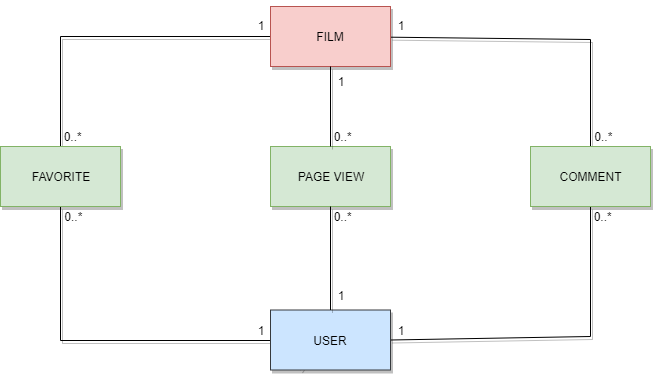

The diagram above was exported from draw.io. Its source (the exported page's mxGraphModel, read from the mxfile embedded in the PNG):
<mxGraphModel dx="854" dy="387" grid="1" gridSize="10" guides="1" tooltips="1" connect="1" arrows="1" fold="1" page="1" pageScale="1" pageWidth="827" pageHeight="1169" math="0" shadow="0">
  <root>
    <mxCell id="0" />
    <mxCell id="1" parent="0" />
    <mxCell id="2-Q4DYHKu4WOxgmvIbEC-9" value="" style="endArrow=none;html=1;entryX=0.5;entryY=1;entryDx=0;entryDy=0;exitX=0.25;exitY=1;exitDx=0;exitDy=0;shadow=1;rounded=0;jumpStyle=arc;" parent="1" source="x7nz9GGV9tn5JTqJILxh-15" target="x7nz9GGV9tn5JTqJILxh-11" edge="1">
      <mxGeometry width="50" height="50" relative="1" as="geometry">
        <mxPoint x="160" y="750" as="sourcePoint" />
        <mxPoint x="210" y="700" as="targetPoint" />
        <Array as="points">
          <mxPoint x="430" y="534" />
          <mxPoint x="170" y="534" />
        </Array>
      </mxGeometry>
    </mxCell>
    <mxCell id="2-Q4DYHKu4WOxgmvIbEC-10" value="" style="endArrow=none;html=1;entryX=1;entryY=0.5;entryDx=0;entryDy=0;exitX=0.5;exitY=1;exitDx=0;exitDy=0;shadow=1;rounded=0;" parent="1" source="x7nz9GGV9tn5JTqJILxh-10" target="x7nz9GGV9tn5JTqJILxh-15" edge="1">
      <mxGeometry width="50" height="50" relative="1" as="geometry">
        <mxPoint x="643" y="439" as="sourcePoint" />
        <mxPoint x="523" y="439" as="targetPoint" />
        <Array as="points">
          <mxPoint x="700" y="530" />
        </Array>
      </mxGeometry>
    </mxCell>
    <mxCell id="2-Q4DYHKu4WOxgmvIbEC-12" value="" style="endArrow=none;html=1;entryX=0.5;entryY=0;entryDx=0;entryDy=0;exitX=0;exitY=0.5;exitDx=0;exitDy=0;rounded=0;shadow=1;" parent="1" source="x7nz9GGV9tn5JTqJILxh-4" target="x7nz9GGV9tn5JTqJILxh-11" edge="1">
      <mxGeometry width="50" height="50" relative="1" as="geometry">
        <mxPoint x="410" y="660" as="sourcePoint" />
        <mxPoint x="230" y="480" as="targetPoint" />
        <Array as="points">
          <mxPoint x="170" y="230" />
        </Array>
      </mxGeometry>
    </mxCell>
    <mxCell id="2-Q4DYHKu4WOxgmvIbEC-14" value="" style="endArrow=none;html=1;exitX=0.5;exitY=0;exitDx=0;exitDy=0;rounded=0;shadow=1;jumpStyle=arc;" parent="1" source="x7nz9GGV9tn5JTqJILxh-10" target="x7nz9GGV9tn5JTqJILxh-4" edge="1">
      <mxGeometry width="50" height="50" relative="1" as="geometry">
        <mxPoint x="410" y="240" as="sourcePoint" />
        <mxPoint x="230" y="420" as="targetPoint" />
        <Array as="points">
          <mxPoint x="700" y="233" />
        </Array>
      </mxGeometry>
    </mxCell>
    <mxCell id="2-Q4DYHKu4WOxgmvIbEC-17" value="0..*&amp;nbsp; &amp;nbsp; &amp;nbsp;" style="text;html=1;strokeColor=none;fillColor=none;align=center;verticalAlign=middle;whiteSpace=wrap;rounded=0;shadow=1;" parent="1" vertex="1">
      <mxGeometry x="700" y="400" width="40" height="20" as="geometry" />
    </mxCell>
    <mxCell id="2-Q4DYHKu4WOxgmvIbEC-18" value="1" style="text;html=1;strokeColor=none;fillColor=none;align=center;verticalAlign=middle;whiteSpace=wrap;rounded=0;shadow=1;" parent="1" vertex="1">
      <mxGeometry x="490" y="513.5" width="40" height="20" as="geometry" />
    </mxCell>
    <mxCell id="2-Q4DYHKu4WOxgmvIbEC-21" value="1" style="text;html=1;strokeColor=none;fillColor=none;align=center;verticalAlign=middle;whiteSpace=wrap;rounded=0;shadow=1;" parent="1" vertex="1">
      <mxGeometry x="350" y="513.5" width="40" height="20" as="geometry" />
    </mxCell>
    <mxCell id="2-Q4DYHKu4WOxgmvIbEC-22" value="0..*&amp;nbsp;" style="text;html=1;strokeColor=none;fillColor=none;align=center;verticalAlign=middle;whiteSpace=wrap;rounded=0;shadow=1;" parent="1" vertex="1">
      <mxGeometry x="700" y="320" width="30" height="20" as="geometry" />
    </mxCell>
    <mxCell id="2-Q4DYHKu4WOxgmvIbEC-24" value="0..*&amp;nbsp;" style="text;html=1;strokeColor=none;fillColor=none;align=center;verticalAlign=middle;whiteSpace=wrap;rounded=0;shadow=1;" parent="1" vertex="1">
      <mxGeometry x="170" y="400" width="30" height="20" as="geometry" />
    </mxCell>
    <mxCell id="2-Q4DYHKu4WOxgmvIbEC-27" value="0..*&amp;nbsp; &amp;nbsp; &amp;nbsp;" style="text;html=1;strokeColor=none;fillColor=none;align=center;verticalAlign=middle;whiteSpace=wrap;rounded=0;shadow=1;" parent="1" vertex="1">
      <mxGeometry x="170" y="320" width="40" height="20" as="geometry" />
    </mxCell>
    <mxCell id="2-Q4DYHKu4WOxgmvIbEC-35" value="1" style="text;html=1;strokeColor=none;fillColor=none;align=center;verticalAlign=middle;whiteSpace=wrap;rounded=0;shadow=1;" parent="1" vertex="1">
      <mxGeometry x="370" y="194" width="40" height="20" as="geometry" />
    </mxCell>
    <mxCell id="2-Q4DYHKu4WOxgmvIbEC-36" value="1" style="text;html=1;strokeColor=none;fillColor=none;align=center;verticalAlign=middle;whiteSpace=wrap;rounded=0;spacingTop=-10;shadow=1;" parent="1" vertex="1">
      <mxGeometry x="490.00000000000006" y="214" width="40" height="20" as="geometry" />
    </mxCell>
    <mxCell id="x7nz9GGV9tn5JTqJILxh-4" value="FILM" style="rounded=0;whiteSpace=wrap;html=1;fillColor=#f8cecc;strokeColor=#b85450;shadow=1;" parent="1" vertex="1">
      <mxGeometry x="380" y="200" width="120" height="60" as="geometry" />
    </mxCell>
    <mxCell id="x7nz9GGV9tn5JTqJILxh-10" value="COMMENT" style="rounded=0;whiteSpace=wrap;html=1;fillColor=#d5e8d4;strokeColor=#82b366;shadow=1;" parent="1" vertex="1">
      <mxGeometry x="640" y="340" width="120" height="60" as="geometry" />
    </mxCell>
    <mxCell id="x7nz9GGV9tn5JTqJILxh-11" value="FAVORITE" style="rounded=0;whiteSpace=wrap;html=1;fillColor=#d5e8d4;strokeColor=#82b366;shadow=1;" parent="1" vertex="1">
      <mxGeometry x="110" y="340" width="120" height="60" as="geometry" />
    </mxCell>
    <mxCell id="x7nz9GGV9tn5JTqJILxh-15" value="USER" style="rounded=0;whiteSpace=wrap;html=1;fillColor=#cce5ff;strokeColor=#36393d;shadow=1;" parent="1" vertex="1">
      <mxGeometry x="380" y="503.5" width="120" height="60" as="geometry" />
    </mxCell>
    <mxCell id="gEVCBP1HS2VRp1_N1Ut9-5" value="1" style="text;html=1;strokeColor=none;fillColor=none;align=center;verticalAlign=middle;whiteSpace=wrap;rounded=0;spacingTop=-10;shadow=1;" parent="1" vertex="1">
      <mxGeometry x="350.00000000000006" y="214" width="40" height="20" as="geometry" />
    </mxCell>
    <mxCell id="sPR2WzAdjiXlMU15ZE1--1" value="PAGE VIEW" style="rounded=0;whiteSpace=wrap;html=1;fillColor=#d5e8d4;strokeColor=#82b366;shadow=1;" vertex="1" parent="1">
      <mxGeometry x="380" y="340" width="120" height="60" as="geometry" />
    </mxCell>
    <mxCell id="sPR2WzAdjiXlMU15ZE1--2" value="" style="endArrow=none;html=1;entryX=0.5;entryY=0;entryDx=0;entryDy=0;exitX=0.5;exitY=1;exitDx=0;exitDy=0;rounded=0;shadow=1;" edge="1" parent="1" source="x7nz9GGV9tn5JTqJILxh-4" target="sPR2WzAdjiXlMU15ZE1--1">
      <mxGeometry width="50" height="50" relative="1" as="geometry">
        <mxPoint x="390" y="240" as="sourcePoint" />
        <mxPoint x="180" y="350" as="targetPoint" />
        <Array as="points" />
      </mxGeometry>
    </mxCell>
    <mxCell id="sPR2WzAdjiXlMU15ZE1--5" value="" style="endArrow=none;html=1;entryX=0.5;entryY=0;entryDx=0;entryDy=0;rounded=0;shadow=1;" edge="1" parent="1" source="sPR2WzAdjiXlMU15ZE1--1" target="x7nz9GGV9tn5JTqJILxh-15">
      <mxGeometry width="50" height="50" relative="1" as="geometry">
        <mxPoint x="439.5" y="410" as="sourcePoint" />
        <mxPoint x="439.5" y="490" as="targetPoint" />
        <Array as="points" />
      </mxGeometry>
    </mxCell>
    <mxCell id="sPR2WzAdjiXlMU15ZE1--6" value="1" style="text;html=1;strokeColor=none;fillColor=none;align=center;verticalAlign=middle;whiteSpace=wrap;rounded=0;spacingTop=-10;shadow=1;" vertex="1" parent="1">
      <mxGeometry x="430.00000000000006" y="270" width="40" height="20" as="geometry" />
    </mxCell>
    <mxCell id="sPR2WzAdjiXlMU15ZE1--7" value="1" style="text;html=1;strokeColor=none;fillColor=none;align=center;verticalAlign=middle;whiteSpace=wrap;rounded=0;spacingTop=-10;shadow=1;" vertex="1" parent="1">
      <mxGeometry x="430.00000000000006" y="483.5" width="40" height="20" as="geometry" />
    </mxCell>
    <mxCell id="sPR2WzAdjiXlMU15ZE1--10" value="0..*&amp;nbsp; &amp;nbsp; &amp;nbsp;" style="text;html=1;strokeColor=none;fillColor=none;align=center;verticalAlign=middle;whiteSpace=wrap;rounded=0;shadow=1;" vertex="1" parent="1">
      <mxGeometry x="440" y="320" width="40" height="20" as="geometry" />
    </mxCell>
    <mxCell id="sPR2WzAdjiXlMU15ZE1--11" value="0..*&amp;nbsp; &amp;nbsp; &amp;nbsp;" style="text;html=1;strokeColor=none;fillColor=none;align=center;verticalAlign=middle;whiteSpace=wrap;rounded=0;shadow=1;" vertex="1" parent="1">
      <mxGeometry x="440" y="400" width="40" height="20" as="geometry" />
    </mxCell>
  </root>
</mxGraphModel>